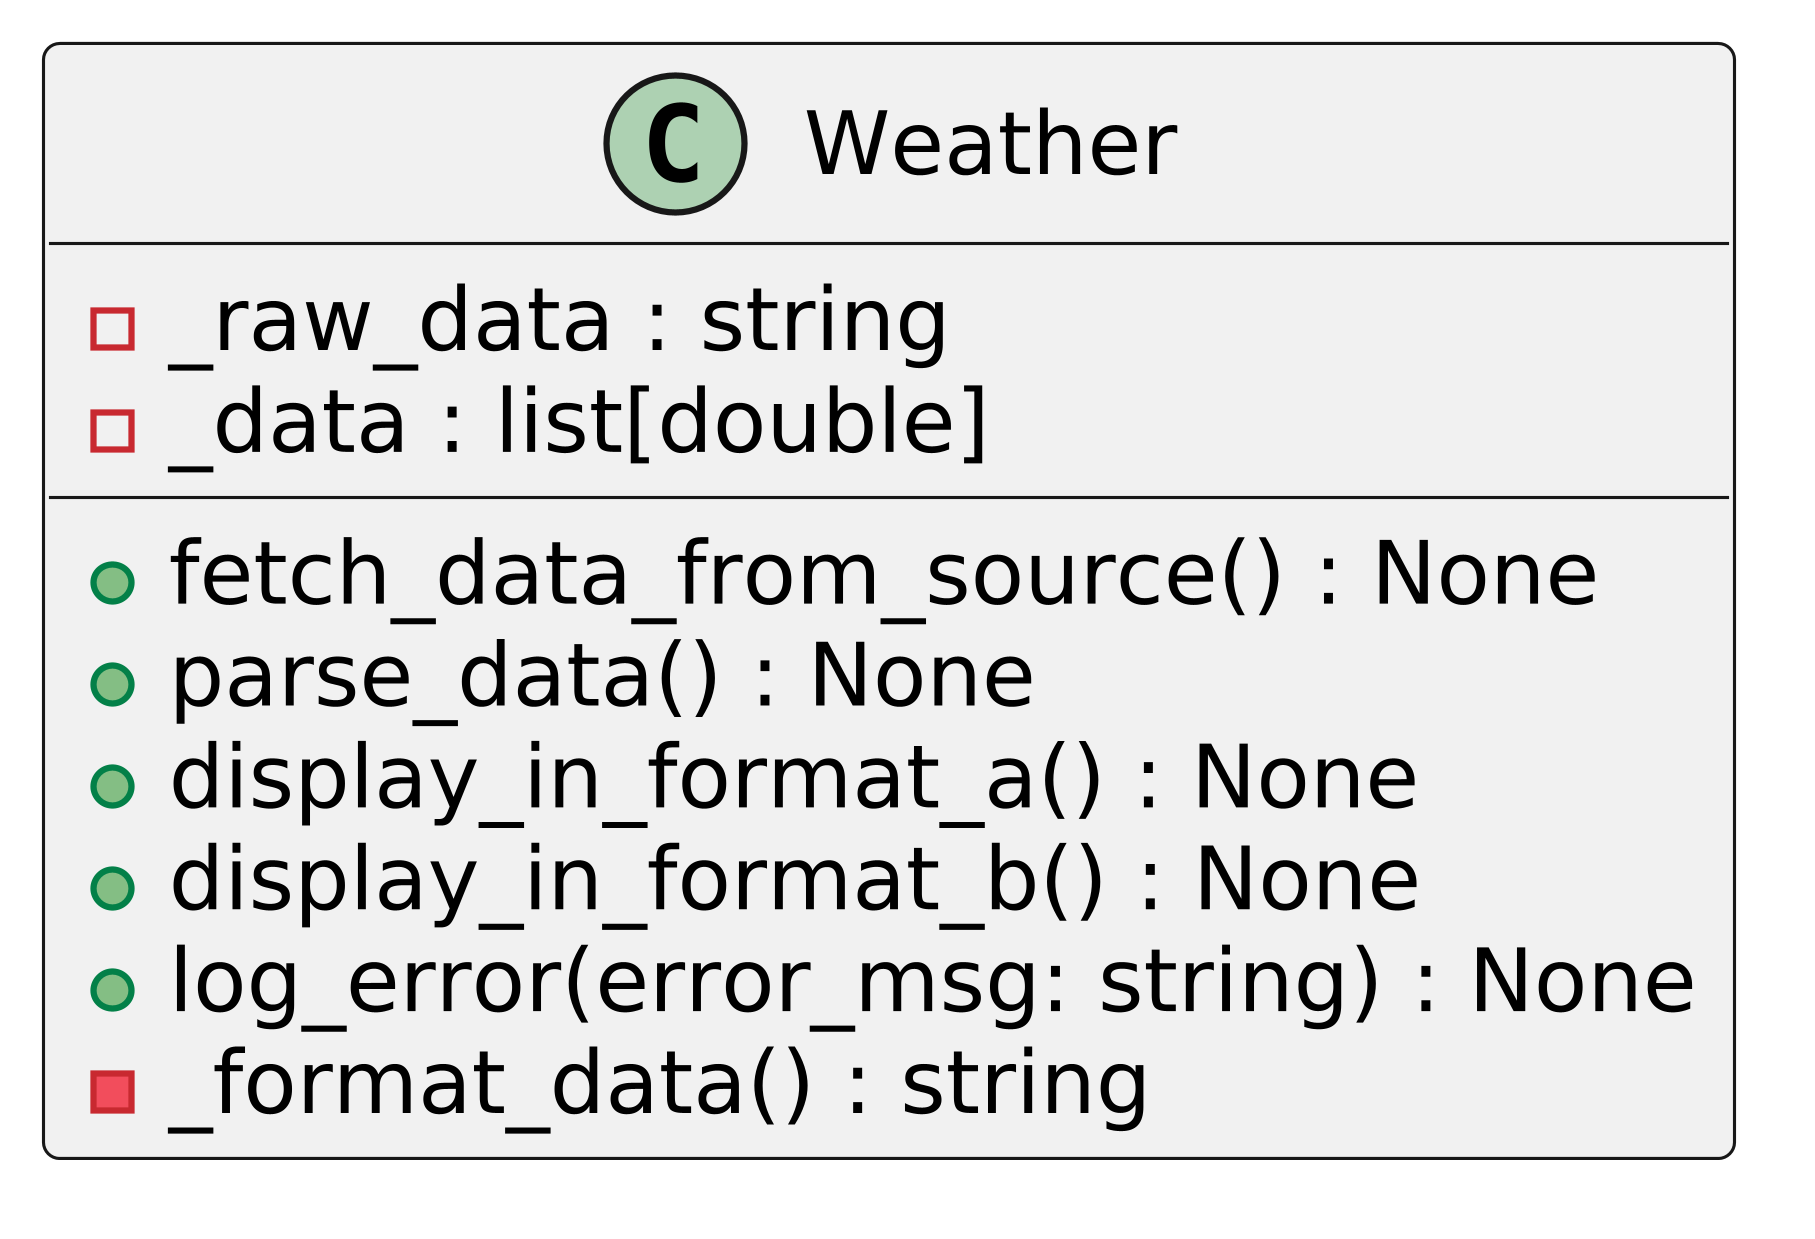

The diagram above was rendered by PlantUML. Its source (embedded in the PNG):
@startuml
skinparamlocked dpi 600

class Weather {
    +fetch_data_from_source() : None
    +parse_data() : None
    +display_in_format_a() : None
    +display_in_format_b() : None
    +log_error(error_msg: string) : None
    -_format_data() : string
    -_raw_data : string
    -_data : list[double]
}

@enduml